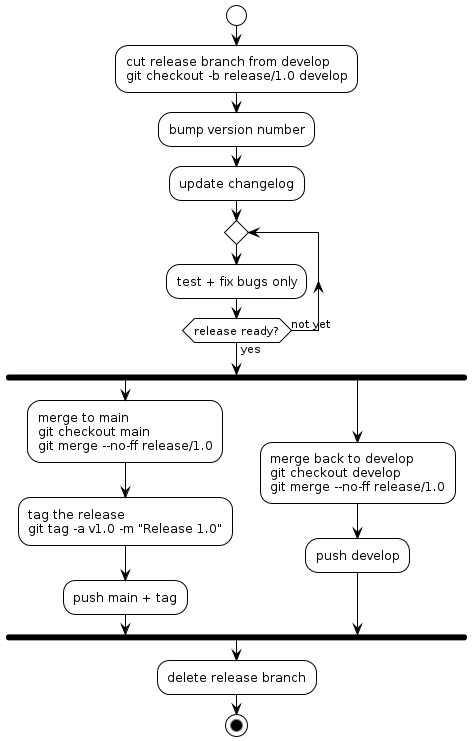

The diagram above was rendered by PlantUML. Its source (embedded in the PNG):
@startuml
!theme plain

start

:cut release branch from develop\ngit checkout -b release/1.0 develop;

:bump version number;
:update changelog;

repeat
  :test + fix bugs only;
repeat while (release ready?) is (not yet) not (yes)

fork
  :merge to main\ngit checkout main\ngit merge --no-ff release/1.0;
  :tag the release\ngit tag -a v1.0 -m "Release 1.0";
  :push main + tag;
fork again
  :merge back to develop\ngit checkout develop\ngit merge --no-ff release/1.0;
  :push develop;
end fork

:delete release branch;
stop

@enduml